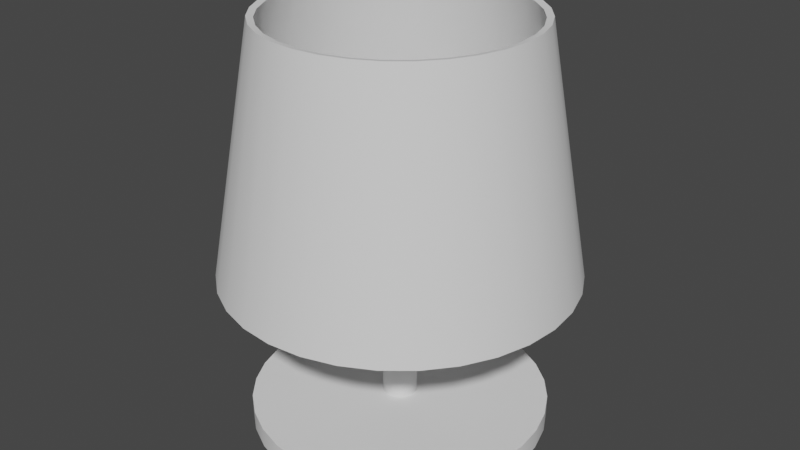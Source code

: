 # Source: lamp.blend  (saved by Blender 3.6.11; exported with 4.5.12 LTS)
import bpy
from mathutils import Matrix  # noqa: F401  (used for matrix-valued properties, if any)

bpy.ops.wm.read_factory_settings(use_empty=True)
scene = bpy.context.scene
scene.name = 'Scene'

# ---- collections
col_collection = bpy.data.collections.new('Collection'); scene.collection.children.link(col_collection)

# ---- node groups
ng_auto_smooth = bpy.data.node_groups.new('Auto Smooth', 'GeometryNodeTree')
_s = ng_auto_smooth.interface.new_socket(name='Geometry', in_out='OUTPUT', socket_type='NodeSocketGeometry')
_s = ng_auto_smooth.interface.new_socket(name='Geometry', in_out='INPUT', socket_type='NodeSocketGeometry')
_s = ng_auto_smooth.interface.new_socket(name='Angle', in_out='INPUT', socket_type='NodeSocketFloat')
_s.subtype = 'ANGLE'
_s.min_value = 0.0
_s.max_value = 3.142
ng_auto_smooth.is_modifier = True
_N = ng_auto_smooth.nodes; _L = ng_auto_smooth.links
n0 = _N.new('NodeGroupOutput'); n0.name = 'Group Output'; n0.location = (480, -100)
n1 = _N.new('NodeGroupInput'); n1.name = 'Group Input'; n1.location = (-420, -300)
n2 = _N.new('NodeGroupInput'); n2.name = 'Group Input.001'; n2.location = (-60, -100)
n3 = _N.new('GeometryNodeSetShadeSmooth'); n3.name = 'Set Shade Smooth'; n3.location = (120, -100)
n3.domain = 'EDGE'
n4 = _N.new('GeometryNodeSetShadeSmooth'); n4.name = 'Set Shade Smooth.001'; n4.location = (300, -100)
n5 = _N.new('GeometryNodeInputMeshEdgeAngle'); n5.name = 'Edge Angle'; n5.location = (-420, -220)
n6 = _N.new('GeometryNodeInputEdgeSmooth'); n6.name = 'Is Edge Smooth'; n6.location = (-60, -160)
n7 = _N.new('GeometryNodeInputShadeSmooth'); n7.name = 'Is Face Smooth'; n7.location = (-240, -340)
n8 = _N.new('FunctionNodeBooleanMath'); n8.name = 'Boolean Math'; n8.location = (-60, -220)
n9 = _N.new('FunctionNodeCompare'); n9.name = 'Compare'; n9.location = (-240, -180)
n9.operation = 'LESS_EQUAL'
_L.new(n5.outputs[0], n9.inputs[0])
_L.new(n4.outputs[0], n0.inputs[0])
_L.new(n1.outputs[1], n9.inputs[1])
_L.new(n9.outputs[0], n8.inputs[0])
_L.new(n7.outputs[0], n8.inputs[1])
_L.new(n2.outputs[0], n3.inputs[0])
_L.new(n6.outputs[0], n3.inputs[1])
_L.new(n3.outputs[0], n4.inputs[0])
_L.new(n8.outputs[0], n3.inputs[2])
n0.is_active_output = True

# ---- world
world_world = bpy.data.worlds.new('World'); scene.world = world_world
world_world.use_nodes = True; world_world.node_tree.nodes.clear()
_N = world_world.node_tree.nodes; _L = world_world.node_tree.links
n0 = _N.new('ShaderNodeOutputWorld'); n0.name = 'World Output'; n0.location = (300, 300)
n1 = _N.new('ShaderNodeBackground'); n1.name = 'Background'; n1.location = (10, 300)
n1.inputs[0].default_value = (0.05088, 0.05088, 0.05088, 1.0)
_L.new(n1.outputs[0], n0.inputs[0])
n0.is_active_output = True
world_world.color = (0.05088, 0.05088, 0.05088)
world_world.use_sun_shadow = False
world_world.sun_shadow_jitter_overblur = 0.0

# ---- meshes
me_cylinder_001 = bpy.data.meshes.new('Cylinder.001')
me_cylinder_001.from_pydata([(8.454e-09, 0.2483, 0.2345), (9.877e-09, 0.1842, 0.6029), (0.04843, 0.2435, 0.2345), (0.03594, 0.1807, 0.6029), (0.09501, 0.2294, 0.2345), (0.07049, 0.1702, 0.6029), (0.1379, 0.2064, 0.2345), (0.1023, 0.1532, 0.6029), (0.1756, 0.1756, 0.2345), (0.1303, 0.1303, 0.6029), (0.2064, 0.1379, 0.2345), (0.1532, 0.1023, 0.6029), (0.2294, 0.09501, 0.2345), (0.1702, 0.07049, 0.6029), (0.2435, 0.04843, 0.2345), (0.1807, 0.03594, 0.6029), (0.2483, 2.696e-09, 0.2345), (0.1842, 1.52e-09, 0.6029), (0.2435, -0.04843, 0.2345), (0.1807, -0.03594, 0.6029), (0.2294, -0.09501, 0.2345), (0.1702, -0.07049, 0.6029), (0.2064, -0.1379, 0.2345), (0.1532, -0.1023, 0.6029), (0.1756, -0.1756, 0.2345), (0.1303, -0.1303, 0.6029), (0.1379, -0.2064, 0.2345), (0.1023, -0.1532, 0.6029), (0.09501, -0.2294, 0.2345), (0.07049, -0.1702, 0.6029), (0.04843, -0.2435, 0.2345), (0.03594, -0.1807, 0.6029), (8.454e-09, -0.2483, 0.2345), (9.877e-09, -0.1842, 0.6029), (-0.04843, -0.2435, 0.2345), (-0.03594, -0.1807, 0.6029), (-0.09501, -0.2294, 0.2345), (-0.07049, -0.1702, 0.6029), (-0.1379, -0.2064, 0.2345), (-0.1023, -0.1532, 0.6029), (-0.1756, -0.1756, 0.2345), (-0.1303, -0.1303, 0.6029), (-0.2064, -0.1379, 0.2345), (-0.1532, -0.1023, 0.6029), (-0.2294, -0.09501, 0.2345), (-0.1702, -0.07049, 0.6029), (-0.2435, -0.04843, 0.2345), (-0.1807, -0.03594, 0.6029), (-0.2483, 2.696e-09, 0.2345), (-0.1842, 1.52e-09, 0.6029), (-0.2435, 0.04843, 0.2345), (-0.1807, 0.03594, 0.6029), (-0.2294, 0.09501, 0.2345), (-0.1702, 0.07049, 0.6029), (-0.2064, 0.1379, 0.2345), (-0.1532, 0.1023, 0.6029), (-0.1756, 0.1756, 0.2345), (-0.1303, 0.1303, 0.6029), (-0.1379, 0.2064, 0.2345), (-0.1023, 0.1532, 0.6029), (-0.09501, 0.2294, 0.2345), (-0.07049, 0.1702, 0.6029), (-0.04843, 0.2435, 0.2345), (-0.03594, 0.1807, 0.6029), (8.738e-09, 0.258, 0.2361), (0.05033, 0.253, 0.2361), (0.03783, 0.1902, 0.6046), (1.02e-08, 0.1939, 0.6046), (0.09872, 0.2383, 0.2361), (0.0742, 0.1791, 0.6046), (0.1433, 0.2145, 0.2361), (0.1077, 0.1612, 0.6046), (0.1824, 0.1824, 0.2361), (0.1371, 0.1371, 0.6046), (0.2145, 0.1433, 0.2361), (0.1612, 0.1077, 0.6046), (0.2383, 0.09872, 0.2361), (0.1791, 0.0742, 0.6046), (0.253, 0.05033, 0.2361), (0.1902, 0.03783, 0.6046), (0.258, 2.696e-09, 0.2361), (0.1939, 1.566e-09, 0.6046), (0.253, -0.05033, 0.2361), (0.1902, -0.03783, 0.6046), (0.2383, -0.09872, 0.2361), (0.1791, -0.0742, 0.6046), (0.2145, -0.1433, 0.2361), (0.1612, -0.1077, 0.6046), (0.1824, -0.1824, 0.2361), (0.1371, -0.1371, 0.6046), (0.1433, -0.2145, 0.2361), (0.1077, -0.1612, 0.6046), (0.09872, -0.2383, 0.2361), (0.0742, -0.1791, 0.6046), (0.05033, -0.253, 0.2361), (0.03783, -0.1902, 0.6046), (8.738e-09, -0.258, 0.2361), (1.02e-08, -0.1939, 0.6046), (-0.05033, -0.253, 0.2361), (-0.03783, -0.1902, 0.6046), (-0.09872, -0.2383, 0.2361), (-0.0742, -0.1791, 0.6046), (-0.1433, -0.2145, 0.2361), (-0.1077, -0.1612, 0.6046), (-0.1824, -0.1824, 0.2361), (-0.1371, -0.1371, 0.6046), (-0.2145, -0.1433, 0.2361), (-0.1612, -0.1077, 0.6046), (-0.2383, -0.09872, 0.2361), (-0.1791, -0.0742, 0.6046), (-0.253, -0.05033, 0.2361), (-0.1902, -0.03783, 0.6046), (-0.258, 2.743e-09, 0.2361), (-0.1939, 1.566e-09, 0.6046), (-0.253, 0.05033, 0.2361), (-0.1902, 0.03783, 0.6046), (-0.2383, 0.09872, 0.2361), (-0.1791, 0.0742, 0.6046), (-0.2145, 0.1433, 0.2361), (-0.1612, 0.1077, 0.6046), (-0.1824, 0.1824, 0.2361), (-0.1371, 0.1371, 0.6046), (-0.1433, 0.2145, 0.2361), (-0.1077, 0.1612, 0.6046), (-0.09872, 0.2383, 0.2361), (-0.0742, 0.1791, 0.6046), (-0.05033, 0.253, 0.2361), (-0.03783, 0.1902, 0.6046), (7.148e-09, 0.025, 0.0), (7.148e-09, 0.025, 0.438), (0.004877, 0.02452, 0.0), (0.004877, 0.02452, 0.438), (0.009567, 0.0231, 0.0), (0.009567, 0.0231, 0.438), (0.01389, 0.02079, 0.0), (0.01389, 0.02079, 0.438), (0.01768, 0.01768, 0.0), (0.01768, 0.01768, 0.438), (0.02079, 0.01389, 0.0), (0.02079, 0.01389, 0.438), (0.0231, 0.009567, 0.0), (0.0231, 0.009567, 0.438), (0.02452, 0.004877, 0.0), (0.02452, 0.004877, 0.438), (0.025, 1.35e-09, 0.0), (0.025, 1.35e-09, 0.438), (0.02452, -0.004877, 0.0), (0.02452, -0.004877, 0.438), (0.0231, -0.009567, 0.0), (0.0231, -0.009567, 0.438), (0.02079, -0.01389, 0.0), (0.02079, -0.01389, 0.438), (0.01768, -0.01768, 0.0), (0.01768, -0.01768, 0.438), (0.01389, -0.02079, 0.0), (0.01389, -0.02079, 0.438), (0.009567, -0.0231, 0.0), (0.009567, -0.0231, 0.438), (0.004877, -0.02452, 0.0), (0.004877, -0.02452, 0.438), (7.148e-09, -0.025, 0.0), (7.148e-09, -0.025, 0.438), (-0.004877, -0.02452, 0.0), (-0.004877, -0.02452, 0.438), (-0.009567, -0.0231, 0.0), (-0.009567, -0.0231, 0.438), (-0.01389, -0.02079, 0.0), (-0.01389, -0.02079, 0.438), (-0.01768, -0.01768, 0.0), (-0.01768, -0.01768, 0.438), (-0.02079, -0.01389, 0.0), (-0.02079, -0.01389, 0.438), (-0.0231, -0.009567, 0.0), (-0.0231, -0.009567, 0.438), (-0.02452, -0.004877, 0.0), (-0.02452, -0.004877, 0.438), (-0.025, 1.35e-09, 0.0), (-0.025, 1.35e-09, 0.438), (-0.02452, 0.004877, 0.0), (-0.02452, 0.004877, 0.438), (-0.0231, 0.009567, 0.0), (-0.0231, 0.009567, 0.438), (-0.02079, 0.01389, 0.0), (-0.02079, 0.01389, 0.438), (-0.01768, 0.01768, 0.0), (-0.01768, 0.01768, 0.438), (-0.01389, 0.02079, 0.0), (-0.01389, 0.02079, 0.438), (-0.009567, 0.0231, 0.0), (-0.009567, 0.0231, 0.438), (-0.004877, 0.02452, 0.0), (-0.004877, 0.02452, 0.438), (-0.0427, 0.2147, 0.0), (-0.08376, 0.2022, 0.0), (-0.1216, 0.182, 0.0), (-0.1548, 0.1548, 0.0), (-0.182, 0.1216, 0.0), (-0.2022, 0.08376, 0.0), (-0.2147, 0.0427, 0.0), (-0.2189, -9.739e-09, 0.0), (-0.2147, -0.0427, 0.0), (-0.2022, -0.08376, 0.0), (-0.182, -0.1216, 0.0), (-0.1548, -0.1548, 0.0), (-0.1216, -0.182, 0.0), (-0.08376, -0.2022, 0.0), (-0.0427, -0.2147, 0.0), (1.454e-08, -0.2189, 0.0), (0.0427, -0.2147, 0.0), (0.08376, -0.2022, 0.0), (0.1216, -0.182, 0.0), (0.1548, -0.1548, 0.0), (0.182, -0.1216, 0.0), (0.2022, -0.08376, 0.0), (0.2147, -0.0427, 0.0), (0.2189, -9.739e-09, 0.0), (0.2147, 0.0427, 0.0), (0.2022, 0.08376, 0.0), (0.182, 0.1216, 0.0), (0.1548, 0.1548, 0.0), (0.1216, 0.182, 0.0), (0.08376, 0.2022, 0.0), (0.0427, 0.2147, 0.0), (1.454e-08, 0.2189, 0.0), (7.148e-09, 0.025, 0.02922), (0.004877, 0.02452, 0.02922), (0.009567, 0.0231, 0.02922), (0.01389, 0.02079, 0.02922), (0.01768, 0.01768, 0.02922), (0.02079, 0.01389, 0.02922), (0.0231, 0.009567, 0.02922), (0.02452, 0.004877, 0.02922), (0.025, 1.35e-09, 0.02922), (0.02452, -0.004877, 0.02922), (0.0231, -0.009567, 0.02922), (0.02079, -0.01389, 0.02922), (0.01768, -0.01768, 0.02922), (0.01389, -0.02079, 0.02922), (0.009567, -0.0231, 0.02922), (0.004877, -0.02452, 0.02922), (7.148e-09, -0.025, 0.02922), (-0.004877, -0.02452, 0.02922), (-0.009567, -0.0231, 0.02922), (-0.01389, -0.02079, 0.02922), (-0.01768, -0.01768, 0.02922), (-0.02079, -0.01389, 0.02922), (-0.0231, -0.009567, 0.02922), (-0.02452, -0.004877, 0.02922), (-0.025, 1.35e-09, 0.02922), (-0.02452, 0.004877, 0.02922), (-0.0231, 0.009567, 0.02922), (-0.02079, 0.01389, 0.02922), (-0.01768, 0.01768, 0.02922), (-0.01389, 0.02079, 0.02922), (-0.009567, 0.0231, 0.02922), (-0.004877, 0.02452, 0.02922), (1.454e-08, 0.2189, 0.02922), (-0.0427, 0.2147, 0.02922), (-0.08376, 0.2022, 0.02922), (-0.1216, 0.182, 0.02922), (-0.1548, 0.1548, 0.02922), (-0.182, 0.1216, 0.02922), (-0.2022, 0.08376, 0.02922), (-0.2147, 0.0427, 0.02922), (-0.2189, -9.739e-09, 0.02922), (-0.2147, -0.0427, 0.02922), (-0.2022, -0.08376, 0.02922), (-0.182, -0.1216, 0.02922), (-0.1548, -0.1548, 0.02922), (-0.1216, -0.182, 0.02922), (-0.08376, -0.2022, 0.02922), (-0.0427, -0.2147, 0.02922), (1.454e-08, -0.2189, 0.02922), (0.0427, -0.2147, 0.02922), (0.08376, -0.2022, 0.02922), (0.1216, -0.182, 0.02922), (0.1548, -0.1548, 0.02922), (0.182, -0.1216, 0.02922), (0.2022, -0.08376, 0.02922), (0.2147, -0.0427, 0.02922), (0.2189, -9.739e-09, 0.02922), (0.2147, 0.0427, 0.02922), (0.2022, 0.08376, 0.02922), (0.182, 0.1216, 0.02922), (0.1548, 0.1548, 0.02922), (0.1216, 0.182, 0.02922), (0.08376, 0.2022, 0.02922), (0.0427, 0.2147, 0.02922), (-0.2215, 0.0104, 0.3995), (0.2215, 0.0104, 0.3995), (-0.2215, 0.005198, 0.3905), (0.2215, 0.005198, 0.3905), (-0.2215, -0.005198, 0.3905), (0.2215, -0.005198, 0.3905), (-0.2215, -0.0104, 0.3995), (0.2215, -0.0104, 0.3995), (-0.2215, -0.005198, 0.4085), (0.2215, -0.005198, 0.4085), (-0.2215, 0.005198, 0.4085), (0.2215, 0.005198, 0.4085), (0.0104, 0.2215, 0.3995), (0.0104, -0.2215, 0.3995), (0.005198, 0.2215, 0.3905), (0.005198, -0.2215, 0.3905), (-0.005198, 0.2215, 0.3905), (-0.005198, -0.2215, 0.3905), (-0.0104, 0.2215, 0.3995), (-0.0104, -0.2215, 0.3995), (-0.005198, 0.2215, 0.4085), (-0.005198, -0.2215, 0.4085), (0.005198, 0.2215, 0.4085), (0.005198, -0.2215, 0.4085)], [], [(0, 2, 3, 1), (2, 4, 5, 3), (4, 6, 7, 5), (6, 8, 9, 7), (8, 10, 11, 9), (10, 12, 13, 11), (12, 14, 15, 13), (14, 16, 17, 15), (16, 18, 19, 17), (18, 20, 21, 19), (20, 22, 23, 21), (22, 24, 25, 23), (24, 26, 27, 25), (26, 28, 29, 27), (28, 30, 31, 29), (30, 32, 33, 31), (32, 34, 35, 33), (34, 36, 37, 35), (36, 38, 39, 37), (38, 40, 41, 39), (40, 42, 43, 41), (42, 44, 45, 43), (44, 46, 47, 45), (46, 48, 49, 47), (48, 50, 51, 49), (50, 52, 53, 51), (52, 54, 55, 53), (54, 56, 57, 55), (56, 58, 59, 57), (58, 60, 61, 59), (60, 62, 63, 61), (62, 0, 1, 63), (64, 67, 66, 65), (65, 66, 69, 68), (68, 69, 71, 70), (70, 71, 73, 72), (72, 73, 75, 74), (74, 75, 77, 76), (76, 77, 79, 78), (78, 79, 81, 80), (80, 81, 83, 82), (82, 83, 85, 84), (84, 85, 87, 86), (86, 87, 89, 88), (88, 89, 91, 90), (90, 91, 93, 92), (92, 93, 95, 94), (94, 95, 97, 96), (96, 97, 99, 98), (98, 99, 101, 100), (100, 101, 103, 102), (102, 103, 105, 104), (104, 105, 107, 106), (106, 107, 109, 108), (108, 109, 111, 110), (110, 111, 113, 112), (112, 113, 115, 114), (114, 115, 117, 116), (116, 117, 119, 118), (118, 119, 121, 120), (120, 121, 123, 122), (122, 123, 125, 124), (124, 125, 127, 126), (126, 127, 67, 64), (48, 46, 110, 112), (29, 31, 95, 93), (47, 49, 113, 111), (14, 12, 76, 78), (32, 30, 94, 96), (13, 15, 79, 77), (50, 48, 112, 114), (31, 33, 97, 95), (49, 51, 115, 113), (16, 14, 78, 80), (34, 32, 96, 98), (15, 17, 81, 79), (52, 50, 114, 116), (33, 35, 99, 97), (51, 53, 117, 115), (18, 16, 80, 82), (36, 34, 98, 100), (17, 19, 83, 81), (2, 0, 64, 65), (54, 52, 116, 118), (35, 37, 101, 99), (1, 3, 66, 67), (53, 55, 119, 117), (20, 18, 82, 84), (38, 36, 100, 102), (19, 21, 85, 83), (56, 54, 118, 120), (37, 39, 103, 101), (4, 2, 65, 68), (55, 57, 121, 119), (22, 20, 84, 86), (3, 5, 69, 66), (40, 38, 102, 104), (21, 23, 87, 85), (58, 56, 120, 122), (39, 41, 105, 103), (6, 4, 68, 70), (57, 59, 123, 121), (24, 22, 86, 88), (5, 7, 71, 69), (42, 40, 104, 106), (23, 25, 89, 87), (60, 58, 122, 124), (41, 43, 107, 105), (8, 6, 70, 72), (59, 61, 125, 123), (26, 24, 88, 90), (7, 9, 73, 71), (44, 42, 106, 108), (25, 27, 91, 89), (62, 60, 124, 126), (43, 45, 109, 107), (10, 8, 72, 74), (61, 63, 127, 125), (28, 26, 90, 92), (9, 11, 75, 73), (46, 44, 108, 110), (27, 29, 93, 91), (0, 62, 126, 64), (45, 47, 111, 109), (12, 10, 74, 76), (63, 1, 67, 127), (30, 28, 92, 94), (11, 13, 77, 75), (252, 253, 259, 260), (174, 172, 201, 200), (226, 227, 285, 286), (156, 154, 210, 209), (235, 236, 276, 277), (138, 136, 219, 218), (244, 245, 267, 268), (190, 188, 193, 192), (253, 254, 258, 259), (172, 170, 202, 201), (227, 228, 284, 285), (154, 152, 211, 210), (236, 237, 275, 276), (136, 134, 220, 219), (245, 246, 266, 267), (188, 186, 194, 193), (254, 255, 257, 258), (170, 168, 203, 202), (228, 229, 283, 284), (152, 150, 212, 211), (237, 238, 274, 275), (134, 132, 221, 220), (246, 247, 265, 266), (186, 184, 195, 194), (255, 224, 256, 257), (168, 166, 204, 203), (229, 230, 282, 283), (150, 148, 213, 212), (238, 239, 273, 274), (132, 130, 222, 221), (131, 129, 191, 189, 187, 185, 183, 181, 179, 177, 175, 173, 171, 169, 167, 165, 163, 161, 159, 157, 155, 153, 151, 149, 147, 145, 143, 141, 139, 137, 135, 133), (192, 257, 256, 223), (247, 248, 264, 265), (128, 130, 132, 134, 136, 138, 140, 142, 144, 146, 148, 150, 152, 154, 156, 158, 160, 162, 164, 166, 168, 170, 172, 174, 176, 178, 180, 182, 184, 186, 188, 190), (184, 182, 196, 195), (254, 253, 187, 189), (253, 252, 185, 187), (252, 251, 183, 185), (251, 250, 181, 183), (250, 249, 179, 181), (249, 248, 177, 179), (248, 247, 175, 177), (247, 246, 173, 175), (246, 245, 171, 173), (245, 244, 169, 171), (244, 243, 167, 169), (243, 242, 165, 167), (242, 241, 163, 165), (241, 240, 161, 163), (240, 239, 159, 161), (239, 238, 157, 159), (238, 237, 155, 157), (237, 236, 153, 155), (236, 235, 151, 153), (235, 234, 149, 151), (234, 233, 147, 149), (233, 232, 145, 147), (232, 231, 143, 145), (231, 230, 141, 143), (230, 229, 139, 141), (229, 228, 137, 139), (228, 227, 135, 137), (227, 226, 133, 135), (226, 225, 131, 133), (225, 224, 129, 131), (255, 254, 189, 191), (221, 286, 285, 220), (220, 285, 284, 219), (219, 284, 283, 218), (218, 283, 282, 217), (217, 282, 281, 216), (216, 281, 280, 215), (215, 280, 279, 214), (214, 279, 278, 213), (213, 278, 277, 212), (212, 277, 276, 211), (211, 276, 275, 210), (210, 275, 274, 209), (209, 274, 273, 208), (208, 273, 272, 207), (207, 272, 271, 206), (206, 271, 270, 205), (205, 270, 269, 204), (204, 269, 268, 203), (203, 268, 267, 202), (202, 267, 266, 201), (201, 266, 265, 200), (200, 265, 264, 199), (199, 264, 263, 198), (198, 263, 262, 197), (197, 262, 261, 196), (196, 261, 260, 195), (195, 260, 259, 194), (194, 259, 258, 193), (193, 258, 257, 192), (223, 256, 287, 222), (222, 287, 286, 221), (128, 190, 192, 223), (243, 244, 268, 269), (140, 138, 218, 217), (234, 235, 277, 278), (158, 156, 209, 208), (225, 226, 286, 287), (176, 174, 200, 199), (251, 252, 260, 261), (242, 243, 269, 270), (142, 140, 217, 216), (224, 225, 287, 256), (233, 234, 278, 279), (160, 158, 208, 207), (178, 176, 199, 198), (250, 251, 261, 262), (241, 242, 270, 271), (144, 142, 216, 215), (232, 233, 279, 280), (162, 160, 207, 206), (180, 178, 198, 197), (249, 250, 262, 263), (240, 241, 271, 272), (146, 144, 215, 214), (231, 232, 280, 281), (164, 162, 206, 205), (130, 128, 223, 222), (182, 180, 197, 196), (248, 249, 263, 264), (239, 240, 272, 273), (148, 146, 214, 213), (230, 231, 281, 282), (166, 164, 205, 204), (255, 191, 129, 224), (288, 289, 291, 290), (290, 291, 293, 292), (292, 293, 295, 294), (294, 295, 297, 296), (291, 289, 299, 297, 295, 293), (296, 297, 299, 298), (298, 299, 289, 288), (288, 290, 292, 294, 296, 298), (300, 301, 303, 302), (302, 303, 305, 304), (304, 305, 307, 306), (306, 307, 309, 308), (303, 301, 311, 309, 307, 305), (308, 309, 311, 310), (310, 311, 301, 300), (300, 302, 304, 306, 308, 310)])
me_cylinder_001.polygons.foreach_set('use_smooth', [True] * 274)
_uv = me_cylinder_001.uv_layers.new(name='UVMap')
_uv.uv.foreach_set('vector', [1.0, 0.5, 0.9688, 0.5, 0.9688, 1.0, 1.0, 1.0, 0.9688, 0.5, 0.9375, 0.5, 0.9375, 1.0, 0.9688, 1.0, 0.9375, 0.5, 0.9062, 0.5, 0.9062, 1.0, 0.9375, 1.0, 0.9062, 0.5, 0.875, 0.5, 0.875, 1.0, 0.9062, 1.0, 0.875, 0.5, 0.8438, 0.5, 0.8438, 1.0, 0.875, 1.0, 0.8438, 0.5, 0.8125, 0.5, 0.8125, 1.0, 0.8438, 1.0, 0.8125, 0.5, 0.7812, 0.5, 0.7812, 1.0, 0.8125, 1.0, 0.7812, 0.5, 0.75, 0.5, 0.75, 1.0, 0.7812, 1.0, 0.75, 0.5, 0.7188, 0.5, 0.7188, 1.0, 0.75, 1.0, 0.7188, 0.5, 0.6875, 0.5, 0.6875, 1.0, 0.7188, 1.0, 0.6875, 0.5, 0.6562, 0.5, 0.6562, 1.0, 0.6875, 1.0, 0.6562, 0.5, 0.625, 0.5, 0.625, 1.0, 0.6562, 1.0, 0.625, 0.5, 0.5938, 0.5, 0.5938, 1.0, 0.625, 1.0, 0.5938, 0.5, 0.5625, 0.5, 0.5625, 1.0, 0.5938, 1.0, 0.5625, 0.5, 0.5312, 0.5, 0.5312, 1.0, 0.5625, 1.0, 0.5312, 0.5, 0.5, 0.5, 0.5, 1.0, 0.5312, 1.0, 0.5, 0.5, 0.4688, 0.5, 0.4688, 1.0, 0.5, 1.0, 0.4688, 0.5, 0.4375, 0.5, 0.4375, 1.0, 0.4688, 1.0, 0.4375, 0.5, 0.4062, 0.5, 0.4062, 1.0, 0.4375, 1.0, 0.4062, 0.5, 0.375, 0.5, 0.375, 1.0, 0.4062, 1.0, 0.375, 0.5, 0.3438, 0.5, 0.3438, 1.0, 0.375, 1.0, 0.3438, 0.5, 0.3125, 0.5, 0.3125, 1.0, 0.3438, 1.0, 0.3125, 0.5, 0.2812, 0.5, 0.2812, 1.0, 0.3125, 1.0, 0.2812, 0.5, 0.25, 0.5, 0.25, 1.0, 0.2812, 1.0, 0.25, 0.5, 0.2188, 0.5, 0.2188, 1.0, 0.25, 1.0, 0.2188, 0.5, 0.1875, 0.5, 0.1875, 1.0, 0.2188, 1.0, 0.1875, 0.5, 0.1562, 0.5, 0.1562, 1.0, 0.1875, 1.0, 0.1562, 0.5, 0.125, 0.5, 0.125, 1.0, 0.1562, 1.0, 0.125, 0.5, 0.09375, 0.5, 0.09375, 1.0, 0.125, 1.0, 0.09375, 0.5, 0.0625, 0.5, 0.0625, 1.0, 0.09375, 1.0, 0.0625, 0.5, 0.03125, 0.5, 0.03125, 1.0, 0.0625, 1.0, 0.03125, 0.5, 0.0, 0.5, 0.0, 1.0, 0.03125, 1.0, 1.0, 0.5, 1.0, 1.0, 0.9688, 1.0, 0.9688, 0.5, 0.9688, 0.5, 0.9688, 1.0, 0.9375, 1.0, 0.9375, 0.5, 0.9375, 0.5, 0.9375, 1.0, 0.9062, 1.0, 0.9062, 0.5, 0.9062, 0.5, 0.9062, 1.0, 0.875, 1.0, 0.875, 0.5, 0.875, 0.5, 0.875, 1.0, 0.8438, 1.0, 0.8438, 0.5, 0.8438, 0.5, 0.8438, 1.0, 0.8125, 1.0, 0.8125, 0.5, 0.8125, 0.5, 0.8125, 1.0, 0.7812, 1.0, 0.7812, 0.5, 0.7812, 0.5, 0.7812, 1.0, 0.75, 1.0, 0.75, 0.5, 0.75, 0.5, 0.75, 1.0, 0.7188, 1.0, 0.7188, 0.5, 0.7188, 0.5, 0.7188, 1.0, 0.6875, 1.0, 0.6875, 0.5, 0.6875, 0.5, 0.6875, 1.0, 0.6562, 1.0, 0.6562, 0.5, 0.6562, 0.5, 0.6562, 1.0, 0.625, 1.0, 0.625, 0.5, 0.625, 0.5, 0.625, 1.0, 0.5938, 1.0, 0.5938, 0.5, 0.5938, 0.5, 0.5938, 1.0, 0.5625, 1.0, 0.5625, 0.5, 0.5625, 0.5, 0.5625, 1.0, 0.5312, 1.0, 0.5312, 0.5, 0.5312, 0.5, 0.5312, 1.0, 0.5, 1.0, 0.5, 0.5, 0.5, 0.5, 0.5, 1.0, 0.4688, 1.0, 0.4688, 0.5, 0.4688, 0.5, 0.4688, 1.0, 0.4375, 1.0, 0.4375, 0.5, 0.4375, 0.5, 0.4375, 1.0, 0.4062, 1.0, 0.4062, 0.5, 0.4062, 0.5, 0.4062, 1.0, 0.375, 1.0, 0.375, 0.5, 0.375, 0.5, 0.375, 1.0, 0.3438, 1.0, 0.3438, 0.5, 0.3438, 0.5, 0.3438, 1.0, 0.3125, 1.0, 0.3125, 0.5, 0.3125, 0.5, 0.3125, 1.0, 0.2812, 1.0, 0.2812, 0.5, 0.2812, 0.5, 0.2812, 1.0, 0.25, 1.0, 0.25, 0.5, 0.25, 0.5, 0.25, 1.0, 0.2188, 1.0, 0.2188, 0.5, 0.2188, 0.5, 0.2188, 1.0, 0.1875, 1.0, 0.1875, 0.5, 0.1875, 0.5, 0.1875, 1.0, 0.1562, 1.0, 0.1562, 0.5, 0.1562, 0.5, 0.1562, 1.0, 0.125, 1.0, 0.125, 0.5, 0.125, 0.5, 0.125, 1.0, 0.09375, 1.0, 0.09375, 0.5, 0.09375, 0.5, 0.09375, 1.0, 0.0625, 1.0, 0.0625, 0.5, 0.0625, 0.5, 0.0625, 1.0, 0.03125, 1.0, 0.03125, 0.5, 0.03125, 0.5, 0.03125, 1.0, 0.0, 1.0, 0.0, 0.5, 0.25, 0.5, 0.2812, 0.5, 0.2812, 0.5, 0.25, 0.5, 0.5625, 1.0, 0.5312, 1.0, 0.5312, 1.0, 0.5625, 1.0, 0.2812, 1.0, 0.25, 1.0, 0.25, 1.0, 0.2812, 1.0, 0.7812, 0.5, 0.8125, 0.5, 0.8125, 0.5, 0.7812, 0.5, 0.5, 0.5, 0.5312, 0.5, 0.5312, 0.5, 0.5, 0.5, 0.8125, 1.0, 0.7812, 1.0, 0.7812, 1.0, 0.8125, 1.0, 0.2188, 0.5, 0.25, 0.5, 0.25, 0.5, 0.2188, 0.5, 0.5312, 1.0, 0.5, 1.0, 0.5, 1.0, 0.5312, 1.0, 0.25, 1.0, 0.2188, 1.0, 0.2188, 1.0, 0.25, 1.0, 0.75, 0.5, 0.7812, 0.5, 0.7812, 0.5, 0.75, 0.5, 0.4688, 0.5, 0.5, 0.5, 0.5, 0.5, 0.4688, 0.5, 0.7812, 1.0, 0.75, 1.0, 0.75, 1.0, 0.7812, 1.0, 0.1875, 0.5, 0.2188, 0.5, 0.2188, 0.5, 0.1875, 0.5, 0.5, 1.0, 0.4688, 1.0, 0.4688, 1.0, 0.5, 1.0, 0.2188, 1.0, 0.1875, 1.0, 0.1875, 1.0, 0.2188, 1.0, 0.7188, 0.5, 0.75, 0.5, 0.75, 0.5, 0.7188, 0.5, 0.4375, 0.5, 0.4688, 0.5, 0.4688, 0.5, 0.4375, 0.5, 0.75, 1.0, 0.7188, 1.0, 0.7188, 1.0, 0.75, 1.0, 0.9688, 0.5, 1.0, 0.5, 1.0, 0.5, 0.9688, 0.5, 0.1562, 0.5, 0.1875, 0.5, 0.1875, 0.5, 0.1562, 0.5, 0.4688, 1.0, 0.4375, 1.0, 0.4375, 1.0, 0.4688, 1.0, 1.0, 1.0, 0.9688, 1.0, 0.9688, 1.0, 1.0, 1.0, 0.1875, 1.0, 0.1562, 1.0, 0.1562, 1.0, 0.1875, 1.0, 0.6875, 0.5, 0.7188, 0.5, 0.7188, 0.5, 0.6875, 0.5, 0.4062, 0.5, 0.4375, 0.5, 0.4375, 0.5, 0.4062, 0.5, 0.7188, 1.0, 0.6875, 1.0, 0.6875, 1.0, 0.7188, 1.0, 0.125, 0.5, 0.1562, 0.5, 0.1562, 0.5, 0.125, 0.5, 0.4375, 1.0, 0.4062, 1.0, 0.4062, 1.0, 0.4375, 1.0, 0.9375, 0.5, 0.9688, 0.5, 0.9688, 0.5, 0.9375, 0.5, 0.1562, 1.0, 0.125, 1.0, 0.125, 1.0, 0.1562, 1.0, 0.6562, 0.5, 0.6875, 0.5, 0.6875, 0.5, 0.6562, 0.5, 0.9688, 1.0, 0.9375, 1.0, 0.9375, 1.0, 0.9688, 1.0, 0.375, 0.5, 0.4062, 0.5, 0.4062, 0.5, 0.375, 0.5, 0.6875, 1.0, 0.6562, 1.0, 0.6562, 1.0, 0.6875, 1.0, 0.09375, 0.5, 0.125, 0.5, 0.125, 0.5, 0.09375, 0.5, 0.4062, 1.0, 0.375, 1.0, 0.375, 1.0, 0.4062, 1.0, 0.9062, 0.5, 0.9375, 0.5, 0.9375, 0.5, 0.9062, 0.5, 0.125, 1.0, 0.09375, 1.0, 0.09375, 1.0, 0.125, 1.0, 0.625, 0.5, 0.6562, 0.5, 0.6562, 0.5, 0.625, 0.5, 0.9375, 1.0, 0.9062, 1.0, 0.9062, 1.0, 0.9375, 1.0, 0.3438, 0.5, 0.375, 0.5, 0.375, 0.5, 0.3438, 0.5, 0.6562, 1.0, 0.625, 1.0, 0.625, 1.0, 0.6562, 1.0, 0.0625, 0.5, 0.09375, 0.5, 0.09375, 0.5, 0.0625, 0.5, 0.375, 1.0, 0.3438, 1.0, 0.3438, 1.0, 0.375, 1.0, 0.875, 0.5, 0.9062, 0.5, 0.9062, 0.5, 0.875, 0.5, 0.09375, 1.0, 0.0625, 1.0, 0.0625, 1.0, 0.09375, 1.0, 0.5938, 0.5, 0.625, 0.5, 0.625, 0.5, 0.5938, 0.5, 0.9062, 1.0, 0.875, 1.0, 0.875, 1.0, 0.9062, 1.0, 0.3125, 0.5, 0.3438, 0.5, 0.3438, 0.5, 0.3125, 0.5, 0.625, 1.0, 0.5938, 1.0, 0.5938, 1.0, 0.625, 1.0, 0.03125, 0.5, 0.0625, 0.5, 0.0625, 0.5, 0.03125, 0.5, 0.3438, 1.0, 0.3125, 1.0, 0.3125, 1.0, 0.3438, 1.0, 0.8438, 0.5, 0.875, 0.5, 0.875, 0.5, 0.8438, 0.5, 0.0625, 1.0, 0.03125, 1.0, 0.03125, 1.0, 0.0625, 1.0, 0.5625, 0.5, 0.5938, 0.5, 0.5938, 0.5, 0.5625, 0.5, 0.875, 1.0, 0.8438, 1.0, 0.8438, 1.0, 0.875, 1.0, 0.2812, 0.5, 0.3125, 0.5, 0.3125, 0.5, 0.2812, 0.5, 0.5938, 1.0, 0.5625, 1.0, 0.5625, 1.0, 0.5938, 1.0, 0.0, 0.5, 0.03125, 0.5, 0.03125, 0.5, 0.0, 0.5, 0.3125, 1.0, 0.2812, 1.0, 0.2812, 1.0, 0.3125, 1.0, 0.8125, 0.5, 0.8438, 0.5, 0.8438, 0.5, 0.8125, 0.5, 0.03125, 1.0, 0.0, 1.0, 0.0, 1.0, 0.03125, 1.0, 0.5312, 0.5, 0.5625, 0.5, 0.5625, 0.5, 0.5312, 0.5, 0.8438, 1.0, 0.8125, 1.0, 0.8125, 1.0, 0.8438, 1.0, 0.125, 0.5125, 0.09375, 0.5125, 0.09375, 0.5125, 0.125, 0.5125, 0.5146, 0.2032, 0.5283, 0.1582, 0.5283, 0.1582, 0.5146, 0.2032, 0.9375, 0.5125, 0.9062, 0.5125, 0.9062, 0.5125, 0.9375, 0.5125, 0.8418, 0.02827, 0.8833, 0.05045, 0.8833, 0.05045, 0.8418, 0.02827, 0.6562, 0.5125, 0.625, 0.5125, 0.625, 0.5125, 0.6562, 0.5125, 0.9496, 0.3833, 0.9197, 0.4197, 0.9197, 0.4197, 0.9496, 0.3833, 0.375, 0.5125, 0.3438, 0.5125, 0.3438, 0.5125, 0.375, 0.5125, 0.7032, 0.4854, 0.6582, 0.4717, 0.6582, 0.4717, 0.7032, 0.4854, 0.09375, 0.5125, 0.0625, 0.5125, 0.0625, 0.5125, 0.09375, 0.5125, 0.5283, 0.1582, 0.5504, 0.1167, 0.5504, 0.1167, 0.5283, 0.1582, 0.9062, 0.5125, 0.875, 0.5125, 0.875, 0.5125, 0.9062, 0.5125, 0.8833, 0.05045, 0.9197, 0.08029, 0.9197, 0.08029, 0.8833, 0.05045, 0.625, 0.5125, 0.5938, 0.5125, 0.5938, 0.5125, 0.625, 0.5125, 0.9197, 0.4197, 0.8833, 0.4496, 0.8833, 0.4496, 0.9197, 0.4197, 0.3438, 0.5125, 0.3125, 0.5125, 0.3125, 0.5125, 0.3438, 0.5125, 0.6582, 0.4717, 0.6167, 0.4496, 0.6167, 0.4496, 0.6582, 0.4717, 0.0625, 0.5125, 0.03125, 0.5125, 0.03125, 0.5125, 0.0625, 0.5125, 0.5504, 0.1167, 0.5803, 0.08029, 0.5803, 0.08029, 0.5504, 0.1167, 0.875, 0.5125, 0.8438, 0.5125, 0.8438, 0.5125, 0.875, 0.5125, 0.9197, 0.08029, 0.9496, 0.1167, 0.9496, 0.1167, 0.9197, 0.08029, 0.5938, 0.5125, 0.5625, 0.5125, 0.5625, 0.5125, 0.5938, 0.5125, 0.8833, 0.4496, 0.8418, 0.4717, 0.8418, 0.4717, 0.8833, 0.4496, 0.3125, 0.5125, 0.2812, 0.5125, 0.2812, 0.5125, 0.3125, 0.5125, 0.6167, 0.4496, 0.5803, 0.4197, 0.5803, 0.4197, 0.6167, 0.4496, 0.03125, 0.5125, 0.0, 0.5125, 0.0, 0.5125, 0.03125, 0.5125, 0.5803, 0.08029, 0.6167, 0.05045, 0.6167, 0.05045, 0.5803, 0.08029, 0.8438, 0.5125, 0.8125, 0.5125, 0.8125, 0.5125, 0.8438, 0.5125, 0.9496, 0.1167, 0.9717, 0.1582, 0.9717, 0.1582, 0.9496, 0.1167, 0.5625, 0.5125, 0.5312, 0.5125, 0.5312, 0.5125, 0.5625, 0.5125, 0.8418, 0.4717, 0.7968, 0.4854, 0.7968, 0.4854, 0.8418, 0.4717, 0.2968, 0.4854, 0.25, 0.49, 0.2032, 0.4854, 0.1582, 0.4717, 0.1167, 0.4496, 0.08029, 0.4197, 0.05045, 0.3833, 0.02827, 0.3418, 0.01461, 0.2968, 0.01, 0.25, 0.01461, 0.2032, 0.02827, 0.1582, 0.05045, 0.1167, 0.08029, 0.08029, 0.1167, 0.05045, 0.1582, 0.02827, 0.2032, 0.01461, 0.25, 0.01, 0.2968, 0.01461, 0.3418, 0.02827, 0.3833, 0.05045, 0.4197, 0.08029, 0.4496, 0.1167, 0.4717, 0.1582, 0.4854, 0.2032, 0.49, 0.25, 0.4854, 0.2968, 0.4717, 0.3418, 0.4496, 0.3833, 0.4197, 0.4197, 0.3833, 0.4496, 0.3418, 0.4717, 0.03125, 0.5, 0.03125, 0.5125, 0.0, 0.5125, 0.0, 0.5, 0.2812, 0.5125, 0.25, 0.5125, 0.25, 0.5125, 0.2812, 0.5125, 0.75, 0.49, 0.7968, 0.4854, 0.8418, 0.4717, 0.8833, 0.4496, 0.9197, 0.4197, 0.9496, 0.3833, 0.9717, 0.3418, 0.9854, 0.2968, 0.99, 0.25, 0.9854, 0.2032, 0.9717, 0.1582, 0.9496, 0.1167, 0.9197, 0.08029, 0.8833, 0.05045, 0.8418, 0.02827, 0.7968, 0.01461, 0.75, 0.01, 0.7032, 0.01461, 0.6582, 0.02827, 0.6167, 0.05045, 0.5803, 0.08029, 0.5504, 0.1167, 0.5283, 0.1582, 0.5146, 0.2032, 0.51, 0.25, 0.5146, 0.2968, 0.5283, 0.3418, 0.5504, 0.3833, 0.5803, 0.4197, 0.6167, 0.4496, 0.6582, 0.4717, 0.7032, 0.4854, 0.5803, 0.4197, 0.5504, 0.3833, 0.5504, 0.3833, 0.5803, 0.4197, 0.0625, 0.5125, 0.09375, 0.5125, 0.09375, 1.0, 0.0625, 1.0, 0.09375, 0.5125, 0.125, 0.5125, 0.125, 1.0, 0.09375, 1.0, 0.125, 0.5125, 0.1562, 0.5125, 0.1562, 1.0, 0.125, 1.0, 0.1562, 0.5125, 0.1875, 0.5125, 0.1875, 1.0, 0.1562, 1.0, 0.1875, 0.5125, 0.2188, 0.5125, 0.2188, 1.0, 0.1875, 1.0, 0.2188, 0.5125, 0.25, 0.5125, 0.25, 1.0, 0.2188, 1.0, 0.25, 0.5125, 0.2812, 0.5125, 0.2812, 1.0, 0.25, 1.0, 0.2812, 0.5125, 0.3125, 0.5125, 0.3125, 1.0, 0.2812, 1.0, 0.3125, 0.5125, 0.3438, 0.5125, 0.3438, 1.0, 0.3125, 1.0, 0.3438, 0.5125, 0.375, 0.5125, 0.375, 1.0, 0.3438, 1.0, 0.375, 0.5125, 0.4062, 0.5125, 0.4062, 1.0, 0.375, 1.0, 0.4062, 0.5125, 0.4375, 0.5125, 0.4375, 1.0, 0.4062, 1.0, 0.4375, 0.5125, 0.4688, 0.5125, 0.4688, 1.0, 0.4375, 1.0, 0.4688, 0.5125, 0.5, 0.5125, 0.5, 1.0, 0.4688, 1.0, 0.5, 0.5125, 0.5312, 0.5125, 0.5312, 1.0, 0.5, 1.0, 0.5312, 0.5125, 0.5625, 0.5125, 0.5625, 1.0, 0.5312, 1.0, 0.5625, 0.5125, 0.5938, 0.5125, 0.5938, 1.0, 0.5625, 1.0, 0.5938, 0.5125, 0.625, 0.5125, 0.625, 1.0, 0.5938, 1.0, 0.625, 0.5125, 0.6562, 0.5125, 0.6562, 1.0, 0.625, 1.0, 0.6562, 0.5125, 0.6875, 0.5125, 0.6875, 1.0, 0.6562, 1.0, 0.6875, 0.5125, 0.7188, 0.5125, 0.7188, 1.0, 0.6875, 1.0, 0.7188, 0.5125, 0.75, 0.5125, 0.75, 1.0, 0.7188, 1.0, 0.75, 0.5125, 0.7812, 0.5125, 0.7812, 1.0, 0.75, 1.0, 0.7812, 0.5125, 0.8125, 0.5125, 0.8125, 1.0, 0.7812, 1.0, 0.8125, 0.5125, 0.8438, 0.5125, 0.8438, 1.0, 0.8125, 1.0, 0.8438, 0.5125, 0.875, 0.5125, 0.875, 1.0, 0.8438, 1.0, 0.875, 0.5125, 0.9062, 0.5125, 0.9062, 1.0, 0.875, 1.0, 0.9062, 0.5125, 0.9375, 0.5125, 0.9375, 1.0, 0.9062, 1.0, 0.9375, 0.5125, 0.9688, 0.5125, 0.9688, 1.0, 0.9375, 1.0, 0.9688, 0.5125, 1.0, 0.5125, 1.0, 1.0, 0.9688, 1.0, 0.03125, 0.5125, 0.0625, 0.5125, 0.0625, 1.0, 0.03125, 1.0, 0.9375, 0.5, 0.9375, 0.5125, 0.9062, 0.5125, 0.9062, 0.5, 0.9062, 0.5, 0.9062, 0.5125, 0.875, 0.5125, 0.875, 0.5, 0.875, 0.5, 0.875, 0.5125, 0.8438, 0.5125, 0.8438, 0.5, 0.8438, 0.5, 0.8438, 0.5125, 0.8125, 0.5125, 0.8125, 0.5, 0.8125, 0.5, 0.8125, 0.5125, 0.7812, 0.5125, 0.7812, 0.5, 0.7812, 0.5, 0.7812, 0.5125, 0.75, 0.5125, 0.75, 0.5, 0.75, 0.5, 0.75, 0.5125, 0.7188, 0.5125, 0.7188, 0.5, 0.7188, 0.5, 0.7188, 0.5125, 0.6875, 0.5125, 0.6875, 0.5, 0.6875, 0.5, 0.6875, 0.5125, 0.6562, 0.5125, 0.6562, 0.5, 0.6562, 0.5, 0.6562, 0.5125, 0.625, 0.5125, 0.625, 0.5, 0.625, 0.5, 0.625, 0.5125, 0.5938, 0.5125, 0.5938, 0.5, 0.5938, 0.5, 0.5938, 0.5125, 0.5625, 0.5125, 0.5625, 0.5, 0.5625, 0.5, 0.5625, 0.5125, 0.5312, 0.5125, 0.5312, 0.5, 0.5312, 0.5, 0.5312, 0.5125, 0.5, 0.5125, 0.5, 0.5, 0.5, 0.5, 0.5, 0.5125, 0.4688, 0.5125, 0.4688, 0.5, 0.4688, 0.5, 0.4688, 0.5125, 0.4375, 0.5125, 0.4375, 0.5, 0.4375, 0.5, 0.4375, 0.5125, 0.4062, 0.5125, 0.4062, 0.5, 0.4062, 0.5, 0.4062, 0.5125, 0.375, 0.5125, 0.375, 0.5, 0.375, 0.5, 0.375, 0.5125, 0.3438, 0.5125, 0.3438, 0.5, 0.3438, 0.5, 0.3438, 0.5125, 0.3125, 0.5125, 0.3125, 0.5, 0.3125, 0.5, 0.3125, 0.5125, 0.2812, 0.5125, 0.2812, 0.5, 0.2812, 0.5, 0.2812, 0.5125, 0.25, 0.5125, 0.25, 0.5, 0.25, 0.5, 0.25, 0.5125, 0.2188, 0.5125, 0.2188, 0.5, 0.2188, 0.5, 0.2188, 0.5125, 0.1875, 0.5125, 0.1875, 0.5, 0.1875, 0.5, 0.1875, 0.5125, 0.1562, 0.5125, 0.1562, 0.5, 0.1562, 0.5, 0.1562, 0.5125, 0.125, 0.5125, 0.125, 0.5, 0.125, 0.5, 0.125, 0.5125, 0.09375, 0.5125, 0.09375, 0.5, 0.09375, 0.5, 0.09375, 0.5125, 0.0625, 0.5125, 0.0625, 0.5, 0.0625, 0.5, 0.0625, 0.5125, 0.03125, 0.5125, 0.03125, 0.5, 1.0, 0.5, 1.0, 0.5125, 0.9688, 0.5125, 0.9688, 0.5, 0.9688, 0.5, 0.9688, 0.5125, 0.9375, 0.5125, 0.9375, 0.5, 0.75, 0.49, 0.7032, 0.4854, 0.7032, 0.4854, 0.75, 0.49, 0.4062, 0.5125, 0.375, 0.5125, 0.375, 0.5125, 0.4062, 0.5125, 0.9717, 0.3418, 0.9496, 0.3833, 0.9496, 0.3833, 0.9717, 0.3418, 0.6875, 0.5125, 0.6562, 0.5125, 0.6562, 0.5125, 0.6875, 0.5125, 0.7968, 0.01461, 0.8418, 0.02827, 0.8418, 0.02827, 0.7968, 0.01461, 0.9688, 0.5125, 0.9375, 0.5125, 0.9375, 0.5125, 0.9688, 0.5125, 0.51, 0.25, 0.5146, 0.2032, 0.5146, 0.2032, 0.51, 0.25, 0.1562, 0.5125, 0.125, 0.5125, 0.125, 0.5125, 0.1562, 0.5125, 0.4375, 0.5125, 0.4062, 0.5125, 0.4062, 0.5125, 0.4375, 0.5125, 0.9854, 0.2968, 0.9717, 0.3418, 0.9717, 0.3418, 0.9854, 0.2968, 1.0, 0.5125, 0.9688, 0.5125, 0.9688, 0.5125, 1.0, 0.5125, 0.7188, 0.5125, 0.6875, 0.5125, 0.6875, 0.5125, 0.7188, 0.5125, 0.75, 0.01, 0.7968, 0.01461, 0.7968, 0.01461, 0.75, 0.01, 0.5146, 0.2968, 0.51, 0.25, 0.51, 0.25, 0.5146, 0.2968, 0.1875, 0.5125, 0.1562, 0.5125, 0.1562, 0.5125, 0.1875, 0.5125, 0.4688, 0.5125, 0.4375, 0.5125, 0.4375, 0.5125, 0.4688, 0.5125, 0.99, 0.25, 0.9854, 0.2968, 0.9854, 0.2968, 0.99, 0.25, 0.75, 0.5125, 0.7188, 0.5125, 0.7188, 0.5125, 0.75, 0.5125, 0.7032, 0.01461, 0.75, 0.01, 0.75, 0.01, 0.7032, 0.01461, 0.5283, 0.3418, 0.5146, 0.2968, 0.5146, 0.2968, 0.5283, 0.3418, 0.2188, 0.5125, 0.1875, 0.5125, 0.1875, 0.5125, 0.2188, 0.5125, 0.5, 0.5125, 0.4688, 0.5125, 0.4688, 0.5125, 0.5, 0.5125, 0.9854, 0.2032, 0.99, 0.25, 0.99, 0.25, 0.9854, 0.2032, 0.7812, 0.5125, 0.75, 0.5125, 0.75, 0.5125, 0.7812, 0.5125, 0.6582, 0.02827, 0.7032, 0.01461, 0.7032, 0.01461, 0.6582, 0.02827, 0.7968, 0.4854, 0.75, 0.49, 0.75, 0.49, 0.7968, 0.4854, 0.5504, 0.3833, 0.5283, 0.3418, 0.5283, 0.3418, 0.5504, 0.3833, 0.25, 0.5125, 0.2188, 0.5125, 0.2188, 0.5125, 0.25, 0.5125, 0.5312, 0.5125, 0.5, 0.5125, 0.5, 0.5125, 0.5312, 0.5125, 0.9717, 0.1582, 0.9854, 0.2032, 0.9854, 0.2032, 0.9717, 0.1582, 0.8125, 0.5125, 0.7812, 0.5125, 0.7812, 0.5125, 0.8125, 0.5125, 0.6167, 0.05045, 0.6582, 0.02827, 0.6582, 0.02827, 0.6167, 0.05045, 0.03125, 0.5125, 0.03125, 1.0, 0.0, 1.0, 0.0, 0.5125, 1.0, 0.5, 1.0, 1.0, 0.8333, 1.0, 0.8333, 0.5, 0.8333, 0.5, 0.8333, 1.0, 0.6667, 1.0, 0.6667, 0.5, 0.6667, 0.5, 0.6667, 1.0, 0.5, 1.0, 0.5, 0.5, 0.5, 0.5, 0.5, 1.0, 0.3333, 1.0, 0.3333, 0.5, 0.4578, 0.37, 0.25, 0.49, 0.04215, 0.37, 0.04215, 0.13, 0.25, 0.01, 0.4578, 0.13, 0.3333, 0.5, 0.3333, 1.0, 0.1667, 1.0, 0.1667, 0.5, 0.1667, 0.5, 0.1667, 1.0, -8.941e-08, 1.0, -8.941e-08, 0.5, 0.75, 0.49, 0.9578, 0.37, 0.9578, 0.13, 0.75, 0.01, 0.5422, 0.13, 0.5422, 0.37, 1.0, 0.5, 1.0, 1.0, 0.8333, 1.0, 0.8333, 0.5, 0.8333, 0.5, 0.8333, 1.0, 0.6667, 1.0, 0.6667, 0.5, 0.6667, 0.5, 0.6667, 1.0, 0.5, 1.0, 0.5, 0.5, 0.5, 0.5, 0.5, 1.0, 0.3333, 1.0, 0.3333, 0.5, 0.4578, 0.37, 0.25, 0.49, 0.04215, 0.37, 0.04215, 0.13, 0.25, 0.01, 0.4578, 0.13, 0.3333, 0.5, 0.3333, 1.0, 0.1667, 1.0, 0.1667, 0.5, 0.1667, 0.5, 0.1667, 1.0, -8.941e-08, 1.0, -8.941e-08, 0.5, 0.75, 0.49, 0.9578, 0.37, 0.9578, 0.13, 0.75, 0.01, 0.5422, 0.13, 0.5422, 0.37])
me_cylinder_001.update()

# ---- objects
ob_cylinder_001 = bpy.data.objects.new('Cylinder.001', me_cylinder_001)

# ---- transforms, parenting, visibility, modifiers, constraints
ob_cylinder_001.location = (0.0, 0.0, 0.0)
_m = ob_cylinder_001.modifiers.new('Auto Smooth', 'NODES')
_m.node_group = ng_auto_smooth
_gi = [s.identifier for s in ng_auto_smooth.interface.items_tree if s.item_type == 'SOCKET' and s.in_out == 'INPUT']
_m[_gi[1]] = 0.5236  # Angle

# ---- collection membership
col_collection.objects.link(ob_cylinder_001)

# ---- scene / render settings (as saved in the file)
scene.frame_start = 1; scene.frame_end = 250; scene.frame_set(1)
scene.render.engine = 'BLENDER_EEVEE_NEXT'
scene.cycles.sampling_pattern = 'TABULATED_SOBOL'
scene.view_settings.view_transform = 'Filmic'
bpy.context.view_layer.update()

# ---- added for rendering (the .blend has no active camera and no usable light): camera, sun
cam_auto = bpy.data.cameras.new('AutoCamera')
cam_auto.lens = 50.0
cam_auto.sensor_width = 36.0
cam_auto.clip_end = 1000.0
ob_auto_camera = bpy.data.objects.new('AutoCamera', cam_auto)
scene.collection.objects.link(ob_auto_camera)
ob_auto_camera.location = (0.876696, -1.05204, 1.00364)
ob_auto_camera.rotation_euler = (1.09748, -7.21219e-08, 0.694738)
scene.camera = ob_auto_camera
light_auto_sun = bpy.data.lights.new('AutoSun', 'SUN')
light_auto_sun.energy = 3.0
light_auto_sun.angle = 0.0523599
ob_auto_sun = bpy.data.objects.new('AutoSun', light_auto_sun)
scene.collection.objects.link(ob_auto_sun)
ob_auto_sun.rotation_euler = (0.872665, 0.174533, 0.523599)
bpy.context.view_layer.update()

